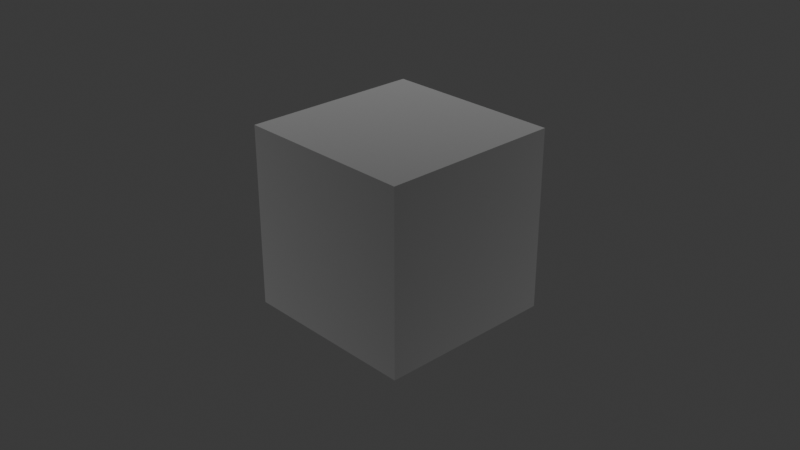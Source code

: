 # Source: CheckTypeConversion.blend  (saved by Blender 4.5.88; exported with 4.5.12 LTS)
import bpy
from mathutils import Matrix  # noqa: F401  (used for matrix-valued properties, if any)

bpy.ops.wm.read_factory_settings(use_empty=True)
scene = bpy.context.scene
scene.name = 'Scene'

# ---- collections
col_collection = bpy.data.collections.new('Collection'); scene.collection.children.link(col_collection)

# ---- materials (node trees are filled in below, after node groups)
mat_material = bpy.data.materials.new('Material')
mat_material.alpha_threshold = 0.0
mat_material.roughness = 0.5
mat_material.line_color = (0.0, 0.0, 0.0, 1.0)

# ---- material node trees
mat_material.use_nodes = True; mat_material.node_tree.nodes.clear()
_N = mat_material.node_tree.nodes; _L = mat_material.node_tree.links
n0 = _N.new('ShaderNodeOutputMaterial'); n0.name = 'Material Output'; n0.location = (200, 100)
n1 = _N.new('ShaderNodeEmission'); n1.name = 'Emission'; n1.location = (-129, 172)
n2 = _N.new('ShaderNodeValue'); n2.name = 'Value'; n2.location = (-731, -92)
n2.outputs[0].default_value = 0.0
n3 = _N.new('ShaderNodeValue'); n3.name = 'Value.001'; n3.location = (-991, 56)
n3.outputs[0].default_value = 3.5
n4 = _N.new('ShaderNodeRGB'); n4.name = 'RGB'; n4.location = (-1165, 515)
n4.outputs[0].default_value = (1.0, 0.0, 0.0, 1.0)
n5 = _N.new('ShaderNodeVectorCurve'); n5.name = 'Vector Curves'; n5.location = (-1640, 264)
n5.mapping.clip_min_x = 0.0
n5.mapping.clip_min_y = 0.0
_c = n5.mapping.curves[0]
while len(_c.points) > 2: _c.points.remove(_c.points[-1])
_c.points[0].location = (-1.0, -1.0); _c.points[0].handle_type = 'VECTOR'
_c.points[1].location = (-0.45455, 0.225); _c.points[1].handle_type = 'VECTOR'
_p = _c.points.new(-0.0, -0.4); _p.handle_type = 'VECTOR'
_p = _c.points.new(0.0, 0.0125); _p.handle_type = 'VECTOR'
_p = _c.points.new(0.21364, 0.61875); _p.handle_type = 'VECTOR'
_p = _c.points.new(0.46364, 0.4625); _p.handle_type = 'VECTOR'
_p = _c.points.new(0.67727, 0.89375); _p.handle_type = 'VECTOR'
_p = _c.points.new(1.0, 0.0); _p.handle_type = 'VECTOR'
n5.mapping.update()
n6 = _N.new('ShaderNodeRGBCurve'); n6.name = 'RGB Curves'; n6.location = (-724, 741)
_c = n6.mapping.curves[0]
while len(_c.points) > 2: _c.points.remove(_c.points[-1])
_c.points[0].location = (0.0, 0.0); _c.points[0].handle_type = 'AUTO'
_c.points[1].location = (0.41571, 0.68125); _c.points[1].handle_type = 'AUTO'
_p = _c.points.new(1.0, 1.0); _p.handle_type = 'AUTO'
_c = n6.mapping.curves[1]
while len(_c.points) > 2: _c.points.remove(_c.points[-1])
_c.points[0].location = (0.0, 0.0); _c.points[0].handle_type = 'AUTO'
_c.points[1].location = (0.60279, 0.38125); _c.points[1].handle_type = 'AUTO'
_p = _c.points.new(1.0, 1.0); _p.handle_type = 'AUTO'
_c = n6.mapping.curves[2]
while len(_c.points) > 2: _c.points.remove(_c.points[-1])
_c.points[0].location = (0.0, 1.0); _c.points[0].handle_type = 'AUTO'
_c.points[1].location = (1.0, 0.0); _c.points[1].handle_type = 'AUTO'
_c = n6.mapping.curves[3]
while len(_c.points) > 2: _c.points.remove(_c.points[-1])
_c.points[0].location = (0.0, 0.0); _c.points[0].handle_type = 'AUTO_CLAMPED'
_c.points[1].location = (0.29091, 0.65625); _c.points[1].handle_type = 'AUTO'
_p = _c.points.new(0.62273, 0.2125); _p.handle_type = 'AUTO'
_p = _c.points.new(0.70909, 0.81875); _p.handle_type = 'AUTO'
_p = _c.points.new(1.0, 1.0); _p.handle_type = 'AUTO'
n6.mapping.update()
n7 = _N.new('ShaderNodeFloatCurve'); n7.name = 'Float Curve'; n7.location = (-719, 403)
_c = n7.mapping.curves[0]
while len(_c.points) > 2: _c.points.remove(_c.points[-1])
_c.points[0].location = (0.0, 0.0); _c.points[0].handle_type = 'VECTOR'
_c.points[1].location = (0.27273, 0.58125); _c.points[1].handle_type = 'AUTO'
_p = _c.points.new(0.45, 0.475); _p.handle_type = 'AUTO'
_p = _c.points.new(0.57273, 0.66875); _p.handle_type = 'AUTO'
_p = _c.points.new(0.75, 0.60625); _p.handle_type = 'AUTO'
_p = _c.points.new(0.82727, 0.875); _p.handle_type = 'VECTOR'
_p = _c.points.new(1.0, 1.0); _p.handle_type = 'AUTO'
n7.mapping.update()
n8 = _N.new('ShaderNodeSeparateXYZ'); n8.name = 'Separate XYZ'; n8.location = (-1191, 176)
n9 = _N.new('ShaderNodeMix'); n9.name = 'Mix'; n9.location = (-342, 539)
n9.data_type = 'RGBA'
n10 = _N.new('ShaderNodeFresnel'); n10.name = 'Fresnel'; n10.location = (-418, 157)
n11 = _N.new('ShaderNodeDisplacement'); n11.name = 'Displacement'; n11.location = (-112, -22)
_L.new(n4.outputs[0], n6.inputs[1])
_L.new(n3.outputs[0], n7.inputs[1])
_L.new(n5.outputs[0], n8.inputs[0])
_L.new(n8.outputs[0], n7.inputs[0])
_L.new(n1.outputs[0], n0.inputs[0])
_L.new(n6.outputs[0], n9.inputs[6])
_L.new(n6.outputs[0], n9.inputs[7])
_L.new(n6.outputs[0], n9.inputs[0])
_L.new(n10.outputs[0], n1.inputs[0])
_L.new(n11.outputs[0], n0.inputs[2])
_L.new(n10.outputs[0], n11.inputs[0])
n0.is_active_output = True

# ---- world
world_world = bpy.data.worlds.new('World'); scene.world = world_world
world_world.use_nodes = True; world_world.node_tree.nodes.clear()
_N = world_world.node_tree.nodes; _L = world_world.node_tree.links
n0 = _N.new('ShaderNodeOutputWorld'); n0.name = 'World Output'; n0.location = (200, 100)
n1 = _N.new('ShaderNodeBackground'); n1.name = 'Background'; n1.location = (-200, 100)
n1.inputs[0].default_value = (0.05088, 0.05088, 0.05088, 1.0)
_L.new(n1.outputs[0], n0.inputs[0])
n0.is_active_output = True
world_world.color = (0.05088, 0.05088, 0.05088)
world_world.sun_shadow_jitter_overblur = 0.0

# ---- cameras
cam_camera = bpy.data.cameras.new('Camera')
cam_camera.clip_end = 100.0
cam_camera.ortho_scale = 7.314

# ---- lights
light_light = bpy.data.lights.new('Light', 'POINT')
light_light.energy = 1000.0
light_light.shadow_soft_size = 0.1

# ---- meshes
me_cube = bpy.data.meshes.new('Cube')
me_cube.from_pydata([(1.0, 1.0, 1.0), (1.0, 1.0, -1.0), (1.0, -1.0, 1.0), (1.0, -1.0, -1.0), (-1.0, 1.0, 1.0), (-1.0, 1.0, -1.0), (-1.0, -1.0, 1.0), (-1.0, -1.0, -1.0)], [], [(0, 4, 6, 2), (3, 2, 6, 7), (7, 6, 4, 5), (5, 1, 3, 7), (1, 0, 2, 3), (5, 4, 0, 1)])
_uv = me_cube.uv_layers.new(name='UVMap')
_uv.uv.foreach_set('vector', [0.625, 0.5, 0.875, 0.5, 0.875, 0.75, 0.625, 0.75, 0.375, 0.75, 0.625, 0.75, 0.625, 1.0, 0.375, 1.0, 0.375, 0.0, 0.625, 0.0, 0.625, 0.25, 0.375, 0.25, 0.125, 0.5, 0.375, 0.5, 0.375, 0.75, 0.125, 0.75, 0.375, 0.5, 0.625, 0.5, 0.625, 0.75, 0.375, 0.75, 0.375, 0.25, 0.625, 0.25, 0.625, 0.5, 0.375, 0.5])
me_cube.materials.append(mat_material)
me_cube.use_mirror_vertex_groups = False
me_cube.update()

# ---- objects
ob_cube = bpy.data.objects.new('Cube', me_cube)
ob_light = bpy.data.objects.new('Light', light_light)
ob_camera = bpy.data.objects.new('Camera', cam_camera)

# ---- transforms, parenting, visibility, modifiers, constraints
ob_cube.location = (0.0, 0.0, 0.0)
ob_cube.lock_rotations_4d = False
ob_cube.empty_display_type = 'ARROWS'
ob_cube.lineart.crease_threshold = 0.0
ob_light.location = (4.076, 1.005, 5.904)
ob_light.rotation_euler = (0.6503, 0.05522, 1.866)
ob_light.lock_rotations_4d = False
ob_light.empty_display_type = 'ARROWS'
ob_light.color = (0.0, 0.0, 0.0, 0.0)
ob_light.lineart.crease_threshold = 0.0
ob_camera.location = (7.359, -6.926, 4.958)
ob_camera.rotation_euler = (1.109, 0.0, 0.8149)
ob_camera.lock_rotations_4d = False
ob_camera.empty_display_type = 'ARROWS'
ob_camera.color = (0.0, 0.0, 0.0, 0.0)
ob_camera.display_type = 'WIRE'
ob_camera.lineart.crease_threshold = 0.0

# ---- collection membership
col_collection.objects.link(ob_cube)
col_collection.objects.link(ob_light)
col_collection.objects.link(ob_camera)

# ---- scene / render settings (as saved in the file)
scene.camera = ob_camera
scene.frame_start = 1; scene.frame_end = 250; scene.frame_set(1)
scene.render.engine = 'BLENDER_EEVEE_NEXT'
bpy.context.view_layer.update()
